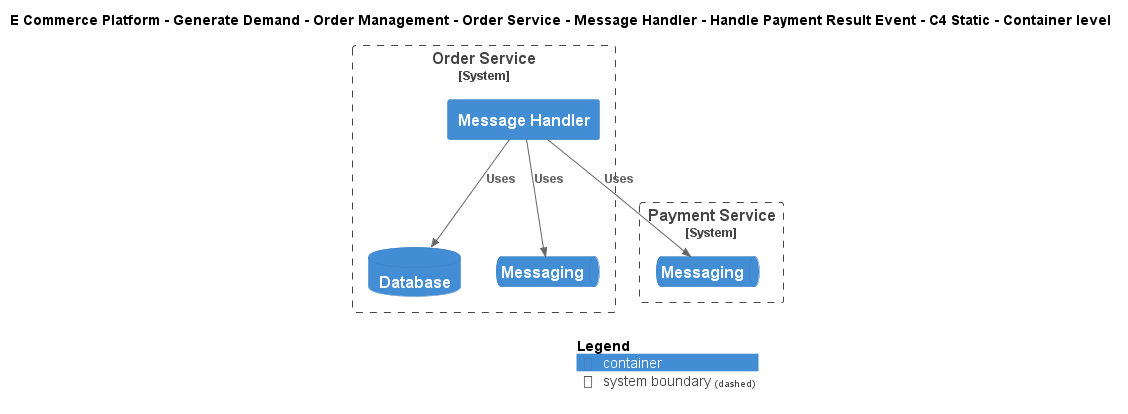

The diagram above was rendered by PlantUML. Its source (embedded in the PNG):
@startuml
!include ..\..\..\..\..\..\..\..\..\.c4s\C4_Container.puml

AddElementTag("c4interflow:lifecycle:new", $bgColor=green, $fontColor=#ffffff, $borderColor=green, $shadowing="False")
AddElementTag("c4interflow:lifecycle:changed", $bgColor=orange, $fontColor=#ffffff, $borderColor=orange, $shadowing="False")
AddElementTag("c4interflow:lifecycle:removed", $bgColor=red, $fontColor=#ffffff, $borderColor=red, $shadowing="False")

AddRelTag("c4interflow:lifecycle:new", $textColor=green, $lineColor=green)
AddRelTag("c4interflow:lifecycle:changed", $textColor=orange, $lineColor=orange)
AddRelTag("c4interflow:lifecycle:removed", $textColor=red, $lineColor=red)

SHOW_PERSON_PORTRAIT()
LAYOUT_TOP_DOWN()

skinparam linetype polyline

title E Commerce Platform - Generate Demand - Order Management - Order Service - Message Handler - Handle Payment Result Event - C4 Static - Container level


System_Boundary(ECommercePlatform.GenerateDemand.OrderManagement.SoftwareSystems.OrderService, "Order Service") {
    Container(ECommercePlatform.GenerateDemand.OrderManagement.SoftwareSystems.OrderService.Containers.MessageHandler, "Message Handler", "", "")
    ContainerDb(ECommercePlatform.GenerateDemand.OrderManagement.SoftwareSystems.OrderService.Containers.Database, "Database", "", "")
    ContainerQueue(ECommercePlatform.GenerateDemand.OrderManagement.SoftwareSystems.OrderService.Containers.Messaging, "Messaging", "", "")
}

System_Boundary(ECommercePlatform.Deliver.Payments.SoftwareSystems.PaymentService, "Payment Service") {
    ContainerQueue(ECommercePlatform.Deliver.Payments.SoftwareSystems.PaymentService.Containers.Messaging, "Messaging", "", "")
}

Rel(ECommercePlatform.GenerateDemand.OrderManagement.SoftwareSystems.OrderService.Containers.MessageHandler, ECommercePlatform.Deliver.Payments.SoftwareSystems.PaymentService.Containers.Messaging, "Uses")
Rel(ECommercePlatform.GenerateDemand.OrderManagement.SoftwareSystems.OrderService.Containers.MessageHandler, ECommercePlatform.GenerateDemand.OrderManagement.SoftwareSystems.OrderService.Containers.Database, "Uses")
Rel(ECommercePlatform.GenerateDemand.OrderManagement.SoftwareSystems.OrderService.Containers.MessageHandler, ECommercePlatform.GenerateDemand.OrderManagement.SoftwareSystems.OrderService.Containers.Messaging, "Uses")


SHOW_LEGEND()
@enduml